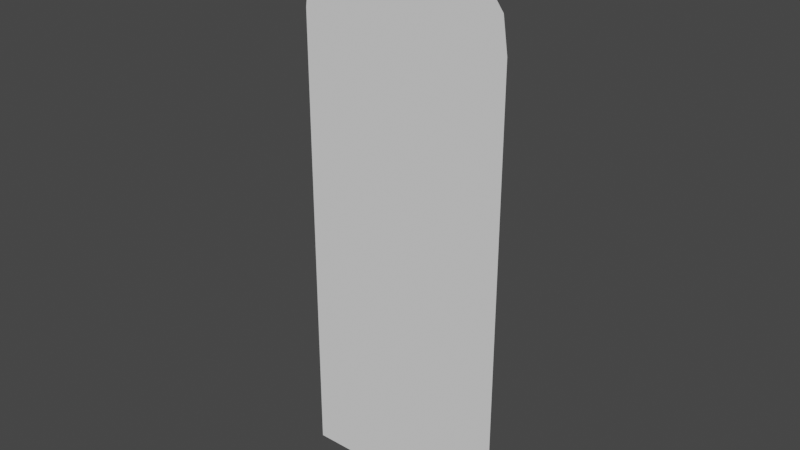 # Source: bedroomMirror.blend  (saved by Blender 2.91.10; exported with 4.5.12 LTS)
import bpy
from mathutils import Matrix  # noqa: F401  (used for matrix-valued properties, if any)

bpy.ops.wm.read_factory_settings(use_empty=True)
scene = bpy.context.scene
scene.name = 'Scene'

# ---- collections
col_collection = bpy.data.collections.new('Collection'); scene.collection.children.link(col_collection)

# ---- world
world_world = bpy.data.worlds.new('World'); scene.world = world_world
world_world.use_nodes = True; world_world.node_tree.nodes.clear()
_N = world_world.node_tree.nodes; _L = world_world.node_tree.links
n0 = _N.new('ShaderNodeOutputWorld'); n0.name = 'World Output'; n0.location = (300, 300)
n1 = _N.new('ShaderNodeBackground'); n1.name = 'Background'; n1.location = (10, 300)
n1.inputs[0].default_value = (0.05088, 0.05088, 0.05088, 1.0)
_L.new(n1.outputs[0], n0.inputs[0])
n0.is_active_output = True
world_world.color = (0.05088, 0.05088, 0.05088)
world_world.use_sun_shadow = False
world_world.sun_shadow_jitter_overblur = 0.0

# ---- meshes
me_plane = bpy.data.meshes.new('Plane')
me_plane.from_pydata([(-0.8719, -1.995e-07, 1.485), (-0.8313, -2.359e-07, 1.756), (-0.5032, -2.947e-07, 2.193), (0.0, -3.169e-07, 2.358), (-0.8719, -1.995e-07, -2.319), (0.0, -2.949e-07, 1.485), (0.8719, -1.995e-07, 1.485), (0.8313, -2.359e-07, 1.756), (0.5032, -2.947e-07, 2.193), (0.8719, -1.995e-07, -2.319), (0.0, -1.995e-07, -2.319)], [], [(0, 4, 10, 5), (5, 7, 8), (6, 5, 10, 9), (1, 5, 2), (5, 8, 3), (2, 5, 3), (5, 1, 0), (7, 5, 6)])
_uv = me_plane.uv_layers.new(name='UVMap')
_uv.uv.foreach_set('vector', [0.3154, 0.8115, 0.3154, 0.006181, 0.5, 0.006181, 0.5, 0.8115, 0.5, 0.8115, 0.676, 0.8688, 0.6065, 0.9615, 0.6846, 0.8115, 0.5, 0.8115, 0.5, 0.006181, 0.6846, 0.006181, 0.324, 0.8688, 0.5, 0.8115, 0.3935, 0.9615, 0.5, 0.8115, 0.6065, 0.9615, 0.5, 0.9964, 0.3935, 0.9615, 0.5, 0.8115, 0.5, 0.9964, 0.5, 0.8115, 0.324, 0.8688, 0.3154, 0.8115, 0.676, 0.8688, 0.5, 0.8115, 0.6846, 0.8115])
me_plane.use_remesh_fix_poles = True
me_plane.use_remesh_preserve_attributes = False
me_plane.use_mirror_vertex_groups = False
me_plane.update()

# ---- objects
ob_plane = bpy.data.objects.new('Plane', me_plane)

# ---- transforms, parenting, visibility, modifiers, constraints
ob_plane.location = (0.0, 0.0, 0.0)
ob_plane.lineart.crease_threshold = 0.0

# ---- collection membership
col_collection.objects.link(ob_plane)

# ---- scene / render settings (as saved in the file)
scene.frame_start = 1; scene.frame_end = 250; scene.frame_set(1)
scene.render.engine = 'BLENDER_EEVEE_NEXT'
scene.cycles.use_denoising = False
scene.cycles.samples = 128
scene.cycles.sampling_pattern = 'TABULATED_SOBOL'
scene.cycles.use_adaptive_sampling = False
scene.cycles.use_light_tree = False
scene.view_settings.view_transform = 'Filmic'
bpy.context.view_layer.update()

# ---- added for rendering (the .blend has no active camera and no usable light): camera, sun
cam_auto = bpy.data.cameras.new('AutoCamera')
cam_auto.lens = 50.0
cam_auto.sensor_width = 36.0
cam_auto.clip_end = 1000.0
ob_auto_camera = bpy.data.objects.new('AutoCamera', cam_auto)
scene.collection.objects.link(ob_auto_camera)
ob_auto_camera.location = (4.61873, -5.54248, 3.71457)
ob_auto_camera.rotation_euler = (1.09748, -7.21219e-08, 0.694738)
scene.camera = ob_auto_camera
light_auto_sun = bpy.data.lights.new('AutoSun', 'SUN')
light_auto_sun.energy = 3.0
light_auto_sun.angle = 0.0523599
ob_auto_sun = bpy.data.objects.new('AutoSun', light_auto_sun)
scene.collection.objects.link(ob_auto_sun)
ob_auto_sun.rotation_euler = (0.872665, 0.174533, 0.523599)
bpy.context.view_layer.update()
